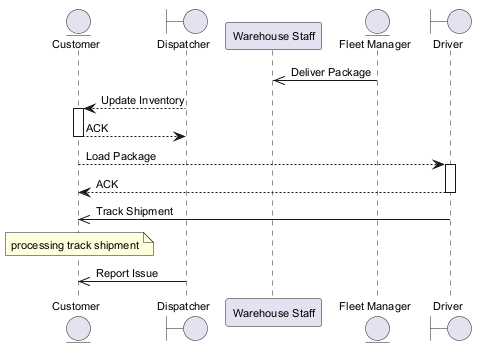

The diagram above was rendered by PlantUML. Its source (embedded in the PNG):
@startuml
skinparam backgroundColor #FFFFFF
skinparam classBackgroundColor #F3E5F5
skinparam classBorderColor #6A1B9A
skinparam defaultFontSize 11
entity "Customer" as C
boundary "Dispatcher" as D
participant "Warehouse Staff" as WS
entity "Fleet Manager" as FM
boundary "Driver" as D2
FM ->> WS : Deliver Package
D --> C : Update Inventory
activate C
C --> D : ACK
deactivate C
C --> D2 : Load Package
activate D2
D2 --> C : ACK
deactivate D2
D2 ->> C : Track Shipment
note over C : processing track shipment
D ->> C : Report Issue
@enduml